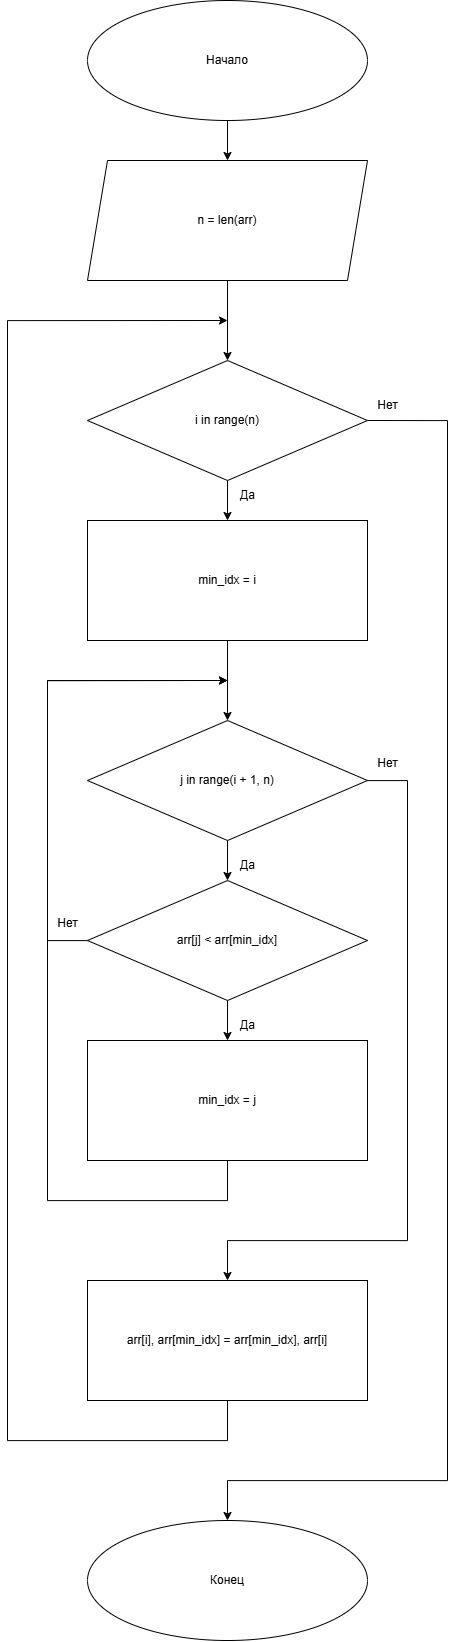

The diagram above was exported from draw.io. Its source (the exported page's mxGraphModel, read from the mxfile embedded in the PNG):
<mxGraphModel dx="2056" dy="1073" grid="1" gridSize="10" guides="1" tooltips="1" connect="1" arrows="1" fold="1" page="1" pageScale="1" pageWidth="827" pageHeight="1169" math="0" shadow="0">
  <root>
    <mxCell id="0" />
    <mxCell id="1" parent="0" />
    <mxCell id="52zCS4NJhIUmiL9ipD0c-147" style="edgeStyle=orthogonalEdgeStyle;rounded=0;orthogonalLoop=1;jettySize=auto;html=1;" edge="1" parent="1" source="52zCS4NJhIUmiL9ipD0c-138" target="52zCS4NJhIUmiL9ipD0c-139">
      <mxGeometry relative="1" as="geometry" />
    </mxCell>
    <mxCell id="52zCS4NJhIUmiL9ipD0c-138" value="Начало" style="ellipse;whiteSpace=wrap;html=1;" vertex="1" parent="1">
      <mxGeometry x="200" y="40" width="280" height="120" as="geometry" />
    </mxCell>
    <mxCell id="52zCS4NJhIUmiL9ipD0c-148" style="edgeStyle=orthogonalEdgeStyle;rounded=0;orthogonalLoop=1;jettySize=auto;html=1;" edge="1" parent="1" source="52zCS4NJhIUmiL9ipD0c-139" target="52zCS4NJhIUmiL9ipD0c-140">
      <mxGeometry relative="1" as="geometry" />
    </mxCell>
    <mxCell id="52zCS4NJhIUmiL9ipD0c-139" value="n = len(arr)" style="shape=parallelogram;perimeter=parallelogramPerimeter;whiteSpace=wrap;html=1;fixedSize=1;" vertex="1" parent="1">
      <mxGeometry x="200" y="200" width="280" height="120" as="geometry" />
    </mxCell>
    <mxCell id="52zCS4NJhIUmiL9ipD0c-149" style="edgeStyle=orthogonalEdgeStyle;rounded=0;orthogonalLoop=1;jettySize=auto;html=1;" edge="1" parent="1" source="52zCS4NJhIUmiL9ipD0c-140" target="52zCS4NJhIUmiL9ipD0c-141">
      <mxGeometry relative="1" as="geometry" />
    </mxCell>
    <mxCell id="52zCS4NJhIUmiL9ipD0c-157" style="edgeStyle=orthogonalEdgeStyle;rounded=0;orthogonalLoop=1;jettySize=auto;html=1;exitX=1;exitY=0.5;exitDx=0;exitDy=0;" edge="1" parent="1" source="52zCS4NJhIUmiL9ipD0c-140" target="52zCS4NJhIUmiL9ipD0c-146">
      <mxGeometry relative="1" as="geometry">
        <Array as="points">
          <mxPoint x="560" y="460" />
          <mxPoint x="560" y="1520" />
          <mxPoint x="340" y="1520" />
        </Array>
      </mxGeometry>
    </mxCell>
    <mxCell id="52zCS4NJhIUmiL9ipD0c-140" value="i in range(n)" style="rhombus;whiteSpace=wrap;html=1;" vertex="1" parent="1">
      <mxGeometry x="200" y="400" width="280" height="120" as="geometry" />
    </mxCell>
    <mxCell id="52zCS4NJhIUmiL9ipD0c-150" style="edgeStyle=orthogonalEdgeStyle;rounded=0;orthogonalLoop=1;jettySize=auto;html=1;" edge="1" parent="1" source="52zCS4NJhIUmiL9ipD0c-141" target="52zCS4NJhIUmiL9ipD0c-142">
      <mxGeometry relative="1" as="geometry" />
    </mxCell>
    <mxCell id="52zCS4NJhIUmiL9ipD0c-141" value="min_idx = i" style="rounded=0;whiteSpace=wrap;html=1;" vertex="1" parent="1">
      <mxGeometry x="200" y="560" width="280" height="120" as="geometry" />
    </mxCell>
    <mxCell id="52zCS4NJhIUmiL9ipD0c-151" style="edgeStyle=orthogonalEdgeStyle;rounded=0;orthogonalLoop=1;jettySize=auto;html=1;" edge="1" parent="1" source="52zCS4NJhIUmiL9ipD0c-142" target="52zCS4NJhIUmiL9ipD0c-143">
      <mxGeometry relative="1" as="geometry" />
    </mxCell>
    <mxCell id="52zCS4NJhIUmiL9ipD0c-155" style="edgeStyle=orthogonalEdgeStyle;rounded=0;orthogonalLoop=1;jettySize=auto;html=1;" edge="1" parent="1" source="52zCS4NJhIUmiL9ipD0c-142" target="52zCS4NJhIUmiL9ipD0c-145">
      <mxGeometry relative="1" as="geometry">
        <Array as="points">
          <mxPoint x="520" y="820" />
          <mxPoint x="520" y="1280" />
          <mxPoint x="340" y="1280" />
        </Array>
      </mxGeometry>
    </mxCell>
    <mxCell id="52zCS4NJhIUmiL9ipD0c-142" value="j in range(i + 1, n)" style="rhombus;whiteSpace=wrap;html=1;" vertex="1" parent="1">
      <mxGeometry x="200" y="760" width="280" height="120" as="geometry" />
    </mxCell>
    <mxCell id="52zCS4NJhIUmiL9ipD0c-152" style="edgeStyle=orthogonalEdgeStyle;rounded=0;orthogonalLoop=1;jettySize=auto;html=1;" edge="1" parent="1" source="52zCS4NJhIUmiL9ipD0c-143" target="52zCS4NJhIUmiL9ipD0c-144">
      <mxGeometry relative="1" as="geometry" />
    </mxCell>
    <mxCell id="52zCS4NJhIUmiL9ipD0c-154" style="edgeStyle=orthogonalEdgeStyle;rounded=0;orthogonalLoop=1;jettySize=auto;html=1;" edge="1" parent="1" source="52zCS4NJhIUmiL9ipD0c-143">
      <mxGeometry relative="1" as="geometry">
        <mxPoint x="340" y="720" as="targetPoint" />
        <Array as="points">
          <mxPoint x="160" y="980" />
          <mxPoint x="160" y="720" />
        </Array>
      </mxGeometry>
    </mxCell>
    <mxCell id="52zCS4NJhIUmiL9ipD0c-143" value="arr[j] &lt; arr[min_idx]" style="rhombus;whiteSpace=wrap;html=1;" vertex="1" parent="1">
      <mxGeometry x="200" y="920" width="280" height="120" as="geometry" />
    </mxCell>
    <mxCell id="52zCS4NJhIUmiL9ipD0c-153" style="edgeStyle=orthogonalEdgeStyle;rounded=0;orthogonalLoop=1;jettySize=auto;html=1;" edge="1" parent="1" source="52zCS4NJhIUmiL9ipD0c-144">
      <mxGeometry relative="1" as="geometry">
        <mxPoint x="340.0000000000002" y="720" as="targetPoint" />
        <Array as="points">
          <mxPoint x="340" y="1240" />
          <mxPoint x="160" y="1240" />
          <mxPoint x="160" y="720" />
        </Array>
      </mxGeometry>
    </mxCell>
    <mxCell id="52zCS4NJhIUmiL9ipD0c-144" value="min_idx = j" style="rounded=0;whiteSpace=wrap;html=1;" vertex="1" parent="1">
      <mxGeometry x="200" y="1080" width="280" height="120" as="geometry" />
    </mxCell>
    <mxCell id="52zCS4NJhIUmiL9ipD0c-156" style="edgeStyle=orthogonalEdgeStyle;rounded=0;orthogonalLoop=1;jettySize=auto;html=1;" edge="1" parent="1" source="52zCS4NJhIUmiL9ipD0c-145">
      <mxGeometry relative="1" as="geometry">
        <mxPoint x="340" y="360" as="targetPoint" />
        <Array as="points">
          <mxPoint x="340" y="1480" />
          <mxPoint x="120" y="1480" />
          <mxPoint x="120" y="360" />
        </Array>
      </mxGeometry>
    </mxCell>
    <mxCell id="52zCS4NJhIUmiL9ipD0c-145" value="arr[i], arr[min_idx] = arr[min_idx], arr[i]" style="rounded=0;whiteSpace=wrap;html=1;" vertex="1" parent="1">
      <mxGeometry x="200" y="1320" width="280" height="120" as="geometry" />
    </mxCell>
    <mxCell id="52zCS4NJhIUmiL9ipD0c-146" value="Конец" style="ellipse;whiteSpace=wrap;html=1;" vertex="1" parent="1">
      <mxGeometry x="200" y="1560" width="280" height="120" as="geometry" />
    </mxCell>
    <mxCell id="52zCS4NJhIUmiL9ipD0c-158" value="Да" style="text;html=1;align=center;verticalAlign=middle;resizable=0;points=[];autosize=1;strokeColor=none;fillColor=none;" vertex="1" parent="1">
      <mxGeometry x="340" y="520" width="40" height="30" as="geometry" />
    </mxCell>
    <mxCell id="52zCS4NJhIUmiL9ipD0c-159" value="Нет" style="text;html=1;align=center;verticalAlign=middle;resizable=0;points=[];autosize=1;strokeColor=none;fillColor=none;" vertex="1" parent="1">
      <mxGeometry x="480" y="430" width="40" height="30" as="geometry" />
    </mxCell>
    <mxCell id="52zCS4NJhIUmiL9ipD0c-161" value="Да" style="text;html=1;align=center;verticalAlign=middle;resizable=0;points=[];autosize=1;strokeColor=none;fillColor=none;" vertex="1" parent="1">
      <mxGeometry x="340" y="890" width="40" height="30" as="geometry" />
    </mxCell>
    <mxCell id="52zCS4NJhIUmiL9ipD0c-162" value="Нет" style="text;html=1;align=center;verticalAlign=middle;resizable=0;points=[];autosize=1;strokeColor=none;fillColor=none;" vertex="1" parent="1">
      <mxGeometry x="480" y="788" width="40" height="30" as="geometry" />
    </mxCell>
    <mxCell id="52zCS4NJhIUmiL9ipD0c-163" value="Да" style="text;html=1;align=center;verticalAlign=middle;resizable=0;points=[];autosize=1;strokeColor=none;fillColor=none;" vertex="1" parent="1">
      <mxGeometry x="340" y="1050" width="40" height="30" as="geometry" />
    </mxCell>
    <mxCell id="52zCS4NJhIUmiL9ipD0c-164" value="Нет" style="text;html=1;align=center;verticalAlign=middle;resizable=0;points=[];autosize=1;strokeColor=none;fillColor=none;" vertex="1" parent="1">
      <mxGeometry x="160" y="948" width="40" height="30" as="geometry" />
    </mxCell>
  </root>
</mxGraphModel>